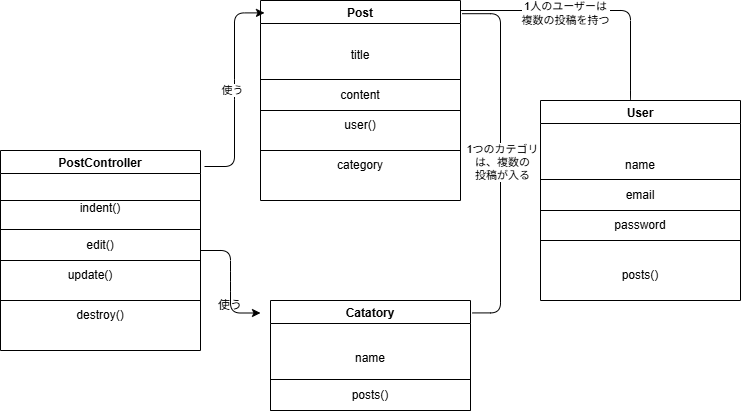

The diagram above was exported from draw.io. Its source (the exported page's mxGraphModel, read from the mxfile embedded in the PNG):
<mxGraphModel dx="760" dy="444" grid="1" gridSize="10" guides="1" tooltips="1" connect="1" arrows="1" fold="1" page="1" pageScale="1" pageWidth="827" pageHeight="1169" math="0" shadow="0">
  <root>
    <mxCell id="0" />
    <mxCell id="1" parent="0" />
    <mxCell id="TuIAlhfGkAlXcX8VvxaA-65" connectable="0" parent="1" style="group" value="" vertex="1">
      <mxGeometry height="410" width="740" x="350" y="570" as="geometry" />
    </mxCell>
    <mxCell id="TuIAlhfGkAlXcX8VvxaA-66" parent="TuIAlhfGkAlXcX8VvxaA-65" style="swimlane;" value="Post" vertex="1">
      <mxGeometry height="200" width="200" x="260" as="geometry" />
    </mxCell>
    <mxCell id="TuIAlhfGkAlXcX8VvxaA-67" edge="1" parent="TuIAlhfGkAlXcX8VvxaA-66" style="edgeStyle=none;html=1;exitX=0;exitY=0.75;exitDx=0;exitDy=0;entryX=1;entryY=0.75;entryDx=0;entryDy=0;endArrow=none;endFill=0;">
      <mxGeometry relative="1" as="geometry">
        <mxPoint y="110" as="sourcePoint" />
        <mxPoint x="200" y="110" as="targetPoint" />
      </mxGeometry>
    </mxCell>
    <mxCell id="TuIAlhfGkAlXcX8VvxaA-68" parent="TuIAlhfGkAlXcX8VvxaA-66" style="text;html=1;whiteSpace=wrap;strokeColor=none;fillColor=none;align=center;verticalAlign=middle;rounded=0;" value="user()" vertex="1">
      <mxGeometry height="30" width="60" x="70" y="110" as="geometry" />
    </mxCell>
    <mxCell id="TuIAlhfGkAlXcX8VvxaA-69" parent="TuIAlhfGkAlXcX8VvxaA-66" style="text;html=1;whiteSpace=wrap;strokeColor=none;fillColor=none;align=center;verticalAlign=middle;rounded=0;" value="category" vertex="1">
      <mxGeometry height="30" width="60" x="70" y="150" as="geometry" />
    </mxCell>
    <mxCell id="TuIAlhfGkAlXcX8VvxaA-70" parent="TuIAlhfGkAlXcX8VvxaA-66" style="text;html=1;whiteSpace=wrap;strokeColor=none;fillColor=none;align=center;verticalAlign=middle;rounded=0;" value="title" vertex="1">
      <mxGeometry height="30" width="60" x="70" y="40" as="geometry" />
    </mxCell>
    <mxCell id="TuIAlhfGkAlXcX8VvxaA-71" parent="TuIAlhfGkAlXcX8VvxaA-66" style="text;html=1;whiteSpace=wrap;strokeColor=none;fillColor=none;align=center;verticalAlign=middle;rounded=0;" value="content" vertex="1">
      <mxGeometry height="30" width="60" x="70" y="80" as="geometry" />
    </mxCell>
    <mxCell id="TuIAlhfGkAlXcX8VvxaA-72" edge="1" parent="TuIAlhfGkAlXcX8VvxaA-66" style="edgeStyle=none;html=1;endArrow=none;endFill=0;">
      <mxGeometry relative="1" as="geometry">
        <mxPoint y="79" as="sourcePoint" />
        <mxPoint x="200" y="79" as="targetPoint" />
      </mxGeometry>
    </mxCell>
    <mxCell id="TuIAlhfGkAlXcX8VvxaA-73" edge="1" parent="TuIAlhfGkAlXcX8VvxaA-66" style="edgeStyle=none;html=1;exitX=0;exitY=0.75;exitDx=0;exitDy=0;entryX=1;entryY=0.75;entryDx=0;entryDy=0;endArrow=none;endFill=0;">
      <mxGeometry relative="1" as="geometry">
        <mxPoint y="150" as="sourcePoint" />
        <mxPoint x="200" y="150" as="targetPoint" />
      </mxGeometry>
    </mxCell>
    <mxCell id="TuIAlhfGkAlXcX8VvxaA-74" connectable="0" parent="TuIAlhfGkAlXcX8VvxaA-65" style="group" value="" vertex="1">
      <mxGeometry height="400" width="740" y="10" as="geometry" />
    </mxCell>
    <mxCell id="TuIAlhfGkAlXcX8VvxaA-75" edge="1" parent="TuIAlhfGkAlXcX8VvxaA-74" source="TuIAlhfGkAlXcX8VvxaA-76" style="edgeStyle=entityRelationEdgeStyle;html=1;exitX=1;exitY=0.5;exitDx=0;exitDy=0;entryX=1;entryY=0.75;entryDx=0;entryDy=0;" target="TuIAlhfGkAlXcX8VvxaA-101">
      <mxGeometry relative="1" as="geometry">
        <mxPoint x="230" y="370" as="targetPoint" />
      </mxGeometry>
    </mxCell>
    <mxCell id="TuIAlhfGkAlXcX8VvxaA-76" parent="TuIAlhfGkAlXcX8VvxaA-74" style="swimlane;" value="PostController" vertex="1">
      <mxGeometry height="200" width="200" y="140" as="geometry" />
    </mxCell>
    <mxCell id="TuIAlhfGkAlXcX8VvxaA-77" edge="1" parent="TuIAlhfGkAlXcX8VvxaA-76" style="edgeStyle=none;html=1;exitX=0;exitY=0.75;exitDx=0;exitDy=0;entryX=1;entryY=0.75;entryDx=0;entryDy=0;endArrow=none;endFill=0;">
      <mxGeometry relative="1" as="geometry">
        <mxPoint y="110" as="sourcePoint" />
        <mxPoint x="200" y="110" as="targetPoint" />
      </mxGeometry>
    </mxCell>
    <mxCell id="TuIAlhfGkAlXcX8VvxaA-78" parent="TuIAlhfGkAlXcX8VvxaA-76" style="text;html=1;whiteSpace=wrap;strokeColor=none;fillColor=none;align=center;verticalAlign=middle;rounded=0;" value="update()" vertex="1">
      <mxGeometry height="30" width="60" x="60" y="110" as="geometry" />
    </mxCell>
    <mxCell id="TuIAlhfGkAlXcX8VvxaA-79" parent="TuIAlhfGkAlXcX8VvxaA-76" style="text;html=1;whiteSpace=wrap;strokeColor=none;fillColor=none;align=center;verticalAlign=middle;rounded=0;" value="destroy()" vertex="1">
      <mxGeometry height="30" width="60" x="70" y="150" as="geometry" />
    </mxCell>
    <mxCell id="TuIAlhfGkAlXcX8VvxaA-80" parent="TuIAlhfGkAlXcX8VvxaA-76" style="text;html=1;whiteSpace=wrap;strokeColor=none;fillColor=none;align=center;verticalAlign=middle;rounded=0;" value="indent()&lt;div&gt;&lt;br&gt;&lt;/div&gt;" vertex="1">
      <mxGeometry height="30" width="60" x="70" y="50" as="geometry" />
    </mxCell>
    <mxCell id="TuIAlhfGkAlXcX8VvxaA-81" parent="TuIAlhfGkAlXcX8VvxaA-76" style="text;html=1;whiteSpace=wrap;strokeColor=none;fillColor=none;align=center;verticalAlign=middle;rounded=0;" value="edit()" vertex="1">
      <mxGeometry height="30" width="60" x="70" y="80" as="geometry" />
    </mxCell>
    <mxCell id="TuIAlhfGkAlXcX8VvxaA-82" edge="1" parent="TuIAlhfGkAlXcX8VvxaA-76" style="edgeStyle=none;html=1;endArrow=none;endFill=0;">
      <mxGeometry relative="1" as="geometry">
        <mxPoint y="79" as="sourcePoint" />
        <mxPoint x="200" y="79" as="targetPoint" />
      </mxGeometry>
    </mxCell>
    <mxCell id="TuIAlhfGkAlXcX8VvxaA-83" edge="1" parent="TuIAlhfGkAlXcX8VvxaA-74" source="TuIAlhfGkAlXcX8VvxaA-76" style="edgeStyle=orthogonalEdgeStyle;html=1;innerLoopWaypoints=1;exitX=0;exitY=0.25;exitDx=0;exitDy=0;entryX=1;entryY=0.25;entryDx=0;entryDy=0;endArrow=none;endFill=0;" target="TuIAlhfGkAlXcX8VvxaA-76">
      <mxGeometry relative="1" as="geometry" />
    </mxCell>
    <mxCell id="TuIAlhfGkAlXcX8VvxaA-84" edge="1" parent="TuIAlhfGkAlXcX8VvxaA-74" source="TuIAlhfGkAlXcX8VvxaA-76" style="edgeStyle=none;html=1;exitX=0;exitY=0.75;exitDx=0;exitDy=0;entryX=1;entryY=0.75;entryDx=0;entryDy=0;endArrow=none;endFill=0;" target="TuIAlhfGkAlXcX8VvxaA-76">
      <mxGeometry relative="1" as="geometry">
        <mxPoint x="140" y="160" as="sourcePoint" />
        <mxPoint x="340" y="160" as="targetPoint" />
      </mxGeometry>
    </mxCell>
    <mxCell id="TuIAlhfGkAlXcX8VvxaA-85" edge="1" parent="TuIAlhfGkAlXcX8VvxaA-74" source="TuIAlhfGkAlXcX8VvxaA-86" style="edgeStyle=none;html=1;exitX=1;exitY=1;exitDx=0;exitDy=0;entryX=1;entryY=1;entryDx=0;entryDy=0;" target="TuIAlhfGkAlXcX8VvxaA-86">
      <mxGeometry relative="1" as="geometry">
        <mxPoint x="460" y="430" as="targetPoint" />
      </mxGeometry>
    </mxCell>
    <mxCell id="TuIAlhfGkAlXcX8VvxaA-86" parent="TuIAlhfGkAlXcX8VvxaA-74" style="swimlane;" value="Catatory" vertex="1">
      <mxGeometry height="110" width="200" x="270" y="290" as="geometry" />
    </mxCell>
    <mxCell id="TuIAlhfGkAlXcX8VvxaA-87" edge="1" parent="TuIAlhfGkAlXcX8VvxaA-86" style="edgeStyle=none;html=1;exitX=0;exitY=0.75;exitDx=0;exitDy=0;entryX=1;entryY=0.75;entryDx=0;entryDy=0;endArrow=none;endFill=0;">
      <mxGeometry relative="1" as="geometry">
        <mxPoint y="110" as="sourcePoint" />
        <mxPoint x="200" y="110" as="targetPoint" />
      </mxGeometry>
    </mxCell>
    <mxCell id="TuIAlhfGkAlXcX8VvxaA-88" parent="TuIAlhfGkAlXcX8VvxaA-86" style="text;html=1;whiteSpace=wrap;strokeColor=none;fillColor=none;align=center;verticalAlign=middle;rounded=0;" value="name&lt;div&gt;&lt;br&gt;&lt;/div&gt;" vertex="1">
      <mxGeometry height="30" width="60" x="70" y="50" as="geometry" />
    </mxCell>
    <mxCell id="TuIAlhfGkAlXcX8VvxaA-89" parent="TuIAlhfGkAlXcX8VvxaA-86" style="text;html=1;whiteSpace=wrap;strokeColor=none;fillColor=none;align=center;verticalAlign=middle;rounded=0;" value="posts()" vertex="1">
      <mxGeometry height="30" width="60" x="70" y="80" as="geometry" />
    </mxCell>
    <mxCell id="TuIAlhfGkAlXcX8VvxaA-90" edge="1" parent="TuIAlhfGkAlXcX8VvxaA-86" style="edgeStyle=none;html=1;endArrow=none;endFill=0;">
      <mxGeometry relative="1" as="geometry">
        <mxPoint y="79" as="sourcePoint" />
        <mxPoint x="200" y="79" as="targetPoint" />
      </mxGeometry>
    </mxCell>
    <mxCell id="TuIAlhfGkAlXcX8VvxaA-91" edge="1" parent="TuIAlhfGkAlXcX8VvxaA-74" source="TuIAlhfGkAlXcX8VvxaA-93" style="edgeStyle=orthogonalEdgeStyle;html=1;exitX=0.444;exitY=0.002;exitDx=0;exitDy=0;exitPerimeter=0;endArrow=none;endFill=0;">
      <mxGeometry relative="1" as="geometry">
        <Array as="points">
          <mxPoint x="630" y="90" />
          <mxPoint x="630" />
        </Array>
        <mxPoint x="640" y="80" as="sourcePoint" />
        <mxPoint x="460" as="targetPoint" />
      </mxGeometry>
    </mxCell>
    <mxCell id="TuIAlhfGkAlXcX8VvxaA-92" connectable="0" parent="TuIAlhfGkAlXcX8VvxaA-91" style="edgeLabel;html=1;align=center;verticalAlign=middle;resizable=0;points=[];" value="1人のユーザーは&lt;br&gt;複数の投稿を持つ" vertex="1">
      <mxGeometry relative="1" x="0.1988" y="2" as="geometry">
        <mxPoint as="offset" />
      </mxGeometry>
    </mxCell>
    <mxCell id="TuIAlhfGkAlXcX8VvxaA-93" parent="TuIAlhfGkAlXcX8VvxaA-74" style="swimlane;" value="User" vertex="1">
      <mxGeometry height="200" width="200" x="540" y="90" as="geometry" />
    </mxCell>
    <mxCell id="TuIAlhfGkAlXcX8VvxaA-94" edge="1" parent="TuIAlhfGkAlXcX8VvxaA-93" style="edgeStyle=none;html=1;exitX=0;exitY=0.75;exitDx=0;exitDy=0;entryX=1;entryY=0.75;entryDx=0;entryDy=0;endArrow=none;endFill=0;">
      <mxGeometry relative="1" as="geometry">
        <mxPoint y="110" as="sourcePoint" />
        <mxPoint x="200" y="110" as="targetPoint" />
      </mxGeometry>
    </mxCell>
    <mxCell id="TuIAlhfGkAlXcX8VvxaA-95" parent="TuIAlhfGkAlXcX8VvxaA-93" style="text;html=1;whiteSpace=wrap;strokeColor=none;fillColor=none;align=center;verticalAlign=middle;rounded=0;" value="password" vertex="1">
      <mxGeometry height="30" width="60" x="70" y="110" as="geometry" />
    </mxCell>
    <mxCell id="TuIAlhfGkAlXcX8VvxaA-96" parent="TuIAlhfGkAlXcX8VvxaA-93" style="text;html=1;whiteSpace=wrap;strokeColor=none;fillColor=none;align=center;verticalAlign=middle;rounded=0;" value="posts()" vertex="1">
      <mxGeometry height="30" width="60" x="70" y="160" as="geometry" />
    </mxCell>
    <mxCell id="TuIAlhfGkAlXcX8VvxaA-97" parent="TuIAlhfGkAlXcX8VvxaA-93" style="text;html=1;whiteSpace=wrap;strokeColor=none;fillColor=none;align=center;verticalAlign=middle;rounded=0;" value="name" vertex="1">
      <mxGeometry height="30" width="60" x="70" y="50" as="geometry" />
    </mxCell>
    <mxCell id="TuIAlhfGkAlXcX8VvxaA-98" parent="TuIAlhfGkAlXcX8VvxaA-93" style="text;html=1;whiteSpace=wrap;strokeColor=none;fillColor=none;align=center;verticalAlign=middle;rounded=0;" value="email" vertex="1">
      <mxGeometry height="30" width="60" x="70" y="80" as="geometry" />
    </mxCell>
    <mxCell id="TuIAlhfGkAlXcX8VvxaA-99" edge="1" parent="TuIAlhfGkAlXcX8VvxaA-93" style="edgeStyle=none;html=1;endArrow=none;endFill=0;">
      <mxGeometry relative="1" as="geometry">
        <mxPoint y="79" as="sourcePoint" />
        <mxPoint x="200" y="79" as="targetPoint" />
      </mxGeometry>
    </mxCell>
    <mxCell id="TuIAlhfGkAlXcX8VvxaA-100" edge="1" parent="TuIAlhfGkAlXcX8VvxaA-93" style="edgeStyle=none;html=1;exitX=0;exitY=0.75;exitDx=0;exitDy=0;entryX=1;entryY=0.75;entryDx=0;entryDy=0;endArrow=none;endFill=0;">
      <mxGeometry relative="1" as="geometry">
        <mxPoint y="140" as="sourcePoint" />
        <mxPoint x="200" y="140" as="targetPoint" />
      </mxGeometry>
    </mxCell>
    <mxCell id="TuIAlhfGkAlXcX8VvxaA-101" parent="TuIAlhfGkAlXcX8VvxaA-74" style="text;html=1;whiteSpace=wrap;strokeColor=none;fillColor=none;align=center;verticalAlign=middle;rounded=0;" value="使う" vertex="1">
      <mxGeometry height="30" width="60" x="200" y="280" as="geometry" />
    </mxCell>
    <mxCell id="TuIAlhfGkAlXcX8VvxaA-102" edge="1" parent="TuIAlhfGkAlXcX8VvxaA-65" source="TuIAlhfGkAlXcX8VvxaA-76" style="edgeStyle=entityRelationEdgeStyle;html=1;exitX=1.02;exitY=0.08;exitDx=0;exitDy=0;exitPerimeter=0;entryX=0.02;entryY=0.062;entryDx=0;entryDy=0;entryPerimeter=0;" target="TuIAlhfGkAlXcX8VvxaA-66">
      <mxGeometry relative="1" as="geometry">
        <mxPoint x="230" y="220" as="sourcePoint" />
        <mxPoint x="234" y="150" as="targetPoint" />
      </mxGeometry>
    </mxCell>
    <mxCell id="TuIAlhfGkAlXcX8VvxaA-103" connectable="0" parent="TuIAlhfGkAlXcX8VvxaA-102" style="edgeLabel;html=1;align=center;verticalAlign=middle;resizable=0;points=[];" value="使う" vertex="1">
      <mxGeometry relative="1" x="0.0037" y="3" as="geometry">
        <mxPoint as="offset" />
      </mxGeometry>
    </mxCell>
    <mxCell id="TuIAlhfGkAlXcX8VvxaA-104" edge="1" parent="TuIAlhfGkAlXcX8VvxaA-65" source="TuIAlhfGkAlXcX8VvxaA-86" style="edgeStyle=orthogonalEdgeStyle;html=1;entryX=1.008;entryY=0.066;entryDx=0;entryDy=0;entryPerimeter=0;exitX=1.01;exitY=0.113;exitDx=0;exitDy=0;exitPerimeter=0;endArrow=none;endFill=0;" target="TuIAlhfGkAlXcX8VvxaA-66">
      <mxGeometry relative="1" as="geometry">
        <Array as="points">
          <mxPoint x="500" y="312.4" />
          <mxPoint x="500" y="13.2" />
        </Array>
      </mxGeometry>
    </mxCell>
    <mxCell id="TuIAlhfGkAlXcX8VvxaA-105" connectable="0" parent="TuIAlhfGkAlXcX8VvxaA-104" style="edgeLabel;html=1;align=center;verticalAlign=middle;resizable=0;points=[];" value="1つのカテゴリ&lt;br&gt;は、複数の&lt;br&gt;投稿が入る" vertex="1">
      <mxGeometry relative="1" x="-0.023" y="-1" as="geometry">
        <mxPoint as="offset" />
      </mxGeometry>
    </mxCell>
  </root>
</mxGraphModel>